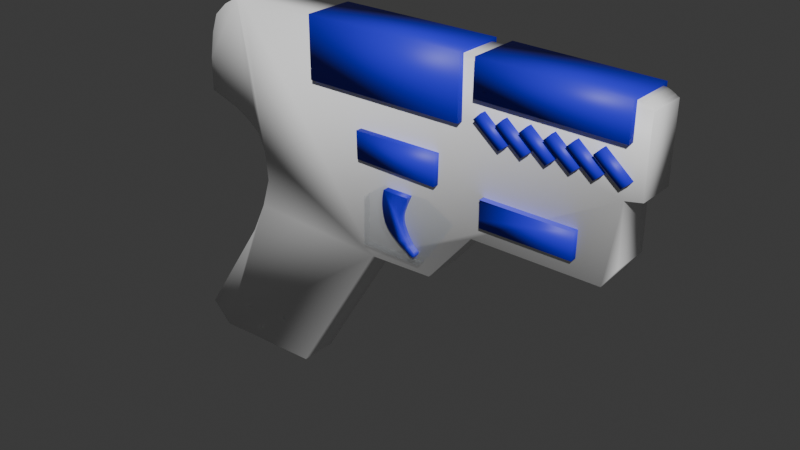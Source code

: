 # Source: BlasterBlue.blend  (saved by Blender 5.1.30; exported with 4.5.12 LTS)
import bpy
from mathutils import Matrix  # noqa: F401  (used for matrix-valued properties, if any)

bpy.ops.wm.read_factory_settings(use_empty=True)
scene = bpy.context.scene
scene.name = 'Scene'

# ---- collections
col_collection = bpy.data.collections.new('Collection'); scene.collection.children.link(col_collection)

# ---- materials (node trees are filled in below, after node groups)
mat_gun_body = bpy.data.materials.new('Gun_Body')
mat_gun_accent = bpy.data.materials.new('Gun_Accent')
mat_gun_trigger = bpy.data.materials.new('Gun_Trigger')
mat_gun_trigger.surface_render_method = 'BLENDED'
mat_gun_trigger.blend_method = 'BLEND'

# ---- material node trees
mat_gun_body.use_nodes = True; mat_gun_body.node_tree.nodes.clear()
_N = mat_gun_body.node_tree.nodes; _L = mat_gun_body.node_tree.links
n0 = _N.new('ShaderNodeBsdfPrincipled'); n0.name = 'Principled BSDF'; n0.location = (-200, 100)
n0.inputs[0].default_value = (1.0, 1.0, 1.0, 1.0)
n1 = _N.new('ShaderNodeOutputMaterial'); n1.name = 'Material Output'; n1.location = (200, 100)
_L.new(n0.outputs[0], n1.inputs[0])
n1.is_active_output = True
mat_gun_accent.use_nodes = True; mat_gun_accent.node_tree.nodes.clear()
_N = mat_gun_accent.node_tree.nodes; _L = mat_gun_accent.node_tree.links
n0 = _N.new('ShaderNodeBsdfPrincipled'); n0.name = 'Principled BSDF'; n0.location = (-200, 100)
n0.inputs[0].default_value = (0.02611, 0.01463, 0.8, 1.0)
n1 = _N.new('ShaderNodeOutputMaterial'); n1.name = 'Material Output'; n1.location = (200, 100)
_L.new(n0.outputs[0], n1.inputs[0])
n1.is_active_output = True
mat_gun_trigger.use_nodes = True; mat_gun_trigger.node_tree.nodes.clear()
_N = mat_gun_trigger.node_tree.nodes; _L = mat_gun_trigger.node_tree.links
n0 = _N.new('ShaderNodeBsdfPrincipled'); n0.name = 'Principled BSDF'; n0.location = (-200, 100)
n0.inputs[0].default_value = (0.6, 0.8, 1.0, 1.0)
n0.inputs[2].default_value = 0.0
n0.inputs[3].default_value = 1.45
n0.inputs[4].default_value = 0.15
n0.inputs[18].default_value = 1.0
n1 = _N.new('ShaderNodeOutputMaterial'); n1.name = 'Material Output'; n1.location = (200, 100)
_L.new(n0.outputs[0], n1.inputs[0])
n1.is_active_output = True

# ---- world
world_world = bpy.data.worlds.new('World'); scene.world = world_world
world_world.use_nodes = True; world_world.node_tree.nodes.clear()
_N = world_world.node_tree.nodes; _L = world_world.node_tree.links
n0 = _N.new('ShaderNodeOutputWorld'); n0.name = 'World Output'; n0.location = (200, 100)
n1 = _N.new('ShaderNodeBackground'); n1.name = 'Background'; n1.location = (-200, 100)
n1.inputs[0].default_value = (0.05088, 0.05088, 0.05088, 1.0)
_L.new(n1.outputs[0], n0.inputs[0])
n0.is_active_output = True
world_world.color = (0.05088, 0.05088, 0.05088)
world_world.sun_shadow_jitter_overblur = 0.0

# ---- meshes
me_mesh = bpy.data.meshes.new('Mesh')
me_mesh.from_pydata([(-1.554, 0.0, 1.419), (-1.49, 0.0, 1.42), (-1.319, 0.0, 1.422), (-1.062, 0.0, 1.425), (-0.7387, 0.0, 1.429), (-0.3702, 0.0, 1.433), (0.02259, 0.0, 1.436), (0.4191, 0.0, 1.438), (0.7986, 0.0, 1.439), (1.14, 0.0, 1.438), (1.424, 0.0, 1.434), (1.628, 0.0, 1.428), (1.732, 0.0, 1.419), (1.741, 0.0, 1.417), (1.749, 0.0, 1.414), (1.757, 0.0, 1.41), (1.765, 0.0, 1.407), (1.772, 0.0, 1.403), (1.779, 0.0, 1.399), (1.786, 0.0, 1.395), (1.793, 0.0, 1.391), (1.799, 0.0, 1.386), (1.806, 0.0, 1.382), (1.813, 0.0, 1.378), (1.82, 0.0, 1.375), (1.817, 0.0, 0.8122), (1.689, 0.0, 0.7876), (1.695, 0.0, 0.3279), (1.591, 0.0, 0.1686), (0.5976, 0.0, 0.1686), (0.2482, 0.0, -0.2482), (-0.2728, 0.0, -0.2666), (-1.014, 0.0, -1.486), (-1.934, 0.0, -1.511), (-2.099, 0.0, -1.339), (-1.529, 0.0, -0.4689), (-1.407, 0.0, -0.2115), (-1.333, 0.0, 0.02758), (-1.352, 0.0, 0.2605), (-1.413, 0.0, 0.4015), (-1.505, 0.0, 0.475), (-1.634, 0.0, 0.5486), (-1.891, 0.0, 0.6344), (-1.885, 0.0, 0.898), (-1.848, 0.0, 1.1), (-1.793, 0.0, 1.253), (-1.683, 0.0, 1.352), (-1.56, 0.0, 1.419), (-1.559, 0.0, 1.419), (-1.559, 0.0, 1.419), (-1.558, 0.0, 1.419), (-1.558, 0.0, 1.419), (-1.558, 0.0, 1.419), (-1.557, 0.0, 1.419), (-1.557, 0.0, 1.419), (-1.556, 0.0, 1.419), (-1.556, 0.0, 1.419), (-1.555, 0.0, 1.419), (-1.554, 0.0, 1.419), (0.6928, -0.05, 0.5043), (0.6937, -0.05, 0.5007), (0.6944, -0.05, 0.4925), (0.6949, -0.05, 0.4803), (0.6952, -0.05, 0.4648), (0.6954, -0.05, 0.4466), (0.6955, -0.05, 0.4264), (0.6955, -0.05, 0.4049), (0.6955, -0.05, 0.3828), (0.6955, -0.05, 0.3606), (0.6955, -0.05, 0.3391), (0.6956, -0.05, 0.319), (0.6958, -0.05, 0.3008), (1.399, -0.05, 0.3008), (1.402, -0.05, 0.5043), (0.6898, -0.05, 0.5043), (0.6901, -0.05, 0.5043), (0.6904, -0.05, 0.5043), (0.6906, -0.05, 0.5044), (0.6909, -0.05, 0.5045), (0.6911, -0.05, 0.5045), (0.6914, -0.05, 0.5046), (0.6917, -0.05, 0.5046), (0.6919, -0.05, 0.5047), (0.6922, -0.05, 0.5046), (0.6924, -0.05, 0.5046), (0.6926, -0.05, 0.5045), (-0.784, -0.05, 1.455), (-0.784, -0.05, 0.981), (0.499, -0.05, 0.981), (0.499, -0.05, 1.455), (-0.3656, -0.05, 0.7101), (-0.3607, -0.05, 0.4958), (0.3141, -0.05, 0.4805), (0.3194, -0.05, 0.7152), (1.71, -0.05, 1.164), (1.71, -0.05, 1.437), (0.6216, -0.05, 1.455), (0.6163, -0.05, 1.179), (0.6213, -0.05, 1.042), (0.8204, -0.05, 0.8784), (0.8741, -0.05, 0.9282), (0.6768, -0.05, 1.098), (0.7892, -0.05, 1.042), (0.9884, -0.05, 0.8784), (1.042, -0.05, 0.9282), (0.8448, -0.05, 1.098), (0.9654, -0.05, 1.042), (1.165, -0.05, 0.8784), (1.218, -0.05, 0.9282), (1.021, -0.05, 1.098), (1.142, -0.05, 1.042), (1.341, -0.05, 0.8784), (1.394, -0.05, 0.9282), (1.197, -0.05, 1.098), (1.301, -0.05, 1.042), (1.501, -0.05, 0.8784), (1.554, -0.05, 0.9282), (1.357, -0.05, 1.098), (1.486, -0.05, 1.042), (1.685, -0.05, 0.8784), (1.739, -0.05, 0.9282), (1.541, -0.05, 1.098), (-0.2921, -0.065, 0.2371), (-0.2974, -0.065, -0.1507), (0.2004, -0.065, -0.1507), (0.452, -0.065, 0.2214), (0.2266, -0.065, 0.3419), (-0.1559, -0.065, 0.3367), (0.09168, -0.05, 0.3306), (0.08857, -0.05, 0.3237), (0.08544, -0.05, 0.3169), (0.08231, -0.05, 0.3102), (0.07916, -0.05, 0.3037), (0.07602, -0.05, 0.2971), (0.07289, -0.05, 0.2904), (0.06976, -0.05, 0.2836), (0.06665, -0.05, 0.2767), (0.06356, -0.05, 0.2695), (0.0605, -0.05, 0.262), (0.05747, -0.05, 0.2541), (0.05448, -0.05, 0.2458), (0.05113, -0.05, 0.2365), (0.04783, -0.05, 0.2278), (0.04462, -0.05, 0.2195), (0.04156, -0.05, 0.2116), (0.03869, -0.05, 0.2038), (0.03605, -0.05, 0.1962), (0.0337, -0.05, 0.1885), (0.03169, -0.05, 0.1806), (0.03005, -0.05, 0.1724), (0.02884, -0.05, 0.1638), (0.02811, -0.05, 0.1546), (0.0279, -0.05, 0.1448), (0.02819, -0.05, 0.1355), (0.0289, -0.05, 0.1268), (0.03001, -0.05, 0.1185), (0.03151, -0.05, 0.1107), (0.03336, -0.05, 0.1032), (0.03555, -0.05, 0.09581), (0.03805, -0.05, 0.08852), (0.04085, -0.05, 0.08118), (0.04391, -0.05, 0.07368), (0.04721, -0.05, 0.06592), (0.05074, -0.05, 0.05778), (0.05448, -0.05, 0.04916), (0.05806, -0.05, 0.04118), (0.06166, -0.05, 0.03382), (0.0653, -0.05, 0.02697), (0.06899, -0.05, 0.02052), (0.07274, -0.05, 0.01436), (0.07658, -0.05, 0.008356), (0.08052, -0.05, 0.00241), (0.08458, -0.05, -0.0036), (0.08877, -0.05, -0.009786), (0.09311, -0.05, -0.01626), (0.09762, -0.05, -0.02315), (0.1023, -0.05, -0.03056), (0.1075, -0.05, -0.03767), (0.1137, -0.05, -0.04439), (0.1205, -0.05, -0.05078), (0.1276, -0.05, -0.05692), (0.1346, -0.05, -0.06286), (0.1412, -0.05, -0.06869), (0.1469, -0.05, -0.07446), (0.1514, -0.05, -0.08026), (0.1544, -0.05, -0.08613), (0.1554, -0.05, -0.09216), (0.1541, -0.05, -0.09842), (0.1501, -0.05, -0.105), (0.1444, -0.05, -0.1104), (0.1383, -0.05, -0.1133), (0.1319, -0.05, -0.1139), (0.1252, -0.05, -0.1126), (0.1183, -0.05, -0.1096), (0.1111, -0.05, -0.1055), (0.1037, -0.05, -0.1004), (0.09622, -0.05, -0.0947), (0.08858, -0.05, -0.08878), (0.08084, -0.05, -0.08297), (0.07303, -0.05, -0.0776), (0.06518, -0.05, -0.073), (0.05658, -0.05, -0.06844), (0.04859, -0.05, -0.06403), (0.04111, -0.05, -0.05971), (0.03403, -0.05, -0.05542), (0.02726, -0.05, -0.05109), (0.02069, -0.05, -0.04667), (0.01423, -0.05, -0.04208), (0.007783, -0.05, -0.03728), (0.001241, -0.05, -0.03219), (-0.005491, -0.05, -0.02676), (-0.01252, -0.05, -0.02092), (-0.01993, -0.05, -0.01462), (-0.02832, -0.05, -0.007468), (-0.03625, -0.05, -0.0007632), (-0.04376, -0.05, 0.005629), (-0.0509, -0.05, 0.01184), (-0.05771, -0.05, 0.01799), (-0.06423, -0.05, 0.02422), (-0.07051, -0.05, 0.03066), (-0.07658, -0.05, 0.03743), (-0.08248, -0.05, 0.04466), (-0.08827, -0.05, 0.05248), (-0.09398, -0.05, 0.06102), (-0.09965, -0.05, 0.07042), (-0.1047, -0.05, 0.07958), (-0.1091, -0.05, 0.08835), (-0.1128, -0.05, 0.09684), (-0.1161, -0.05, 0.1051), (-0.1189, -0.05, 0.1134), (-0.1213, -0.05, 0.1216), (-0.1233, -0.05, 0.1299), (-0.1252, -0.05, 0.1385), (-0.1268, -0.05, 0.1473), (-0.1284, -0.05, 0.1566), (-0.1299, -0.05, 0.1663), (-0.1314, -0.05, 0.1767), (-0.1326, -0.05, 0.1856), (-0.1335, -0.05, 0.194), (-0.1341, -0.05, 0.202), (-0.1345, -0.05, 0.2097), (-0.1347, -0.05, 0.2171), (-0.1347, -0.05, 0.2245), (-0.1345, -0.05, 0.2318), (-0.1341, -0.05, 0.2393), (-0.1336, -0.05, 0.2469), (-0.1329, -0.05, 0.2549), (-0.1322, -0.05, 0.2634), (-0.1314, -0.05, 0.2724), (-0.1308, -0.05, 0.278), (-0.1301, -0.05, 0.2833), (-0.1293, -0.05, 0.2885), (-0.1285, -0.05, 0.2934), (-0.1276, -0.05, 0.2982), (-0.1266, -0.05, 0.3029), (-0.1256, -0.05, 0.3075), (-0.1246, -0.05, 0.3121), (-0.1236, -0.05, 0.3166), (-0.1226, -0.05, 0.3212), (-0.1217, -0.05, 0.3259), (-0.1208, -0.05, 0.3307), (-1.554, 0.3, 1.419), (-1.49, 0.3, 1.42), (-1.319, 0.3, 1.422), (-1.062, 0.3, 1.425), (-0.7387, 0.3, 1.429), (-0.3702, 0.3, 1.433), (0.02259, 0.3, 1.436), (0.4191, 0.3, 1.438), (0.7986, 0.3, 1.439), (1.14, 0.3, 1.438), (1.424, 0.3, 1.434), (1.628, 0.3, 1.428), (1.732, 0.3, 1.419), (1.741, 0.3, 1.417), (1.749, 0.3, 1.414), (1.757, 0.3, 1.41), (1.765, 0.3, 1.407), (1.772, 0.3, 1.403), (1.779, 0.3, 1.399), (1.786, 0.3, 1.395), (1.793, 0.3, 1.391), (1.799, 0.3, 1.386), (1.806, 0.3, 1.382), (1.813, 0.3, 1.378), (1.82, 0.3, 1.375), (1.817, 0.3, 0.8122), (1.689, 0.3, 0.7876), (1.695, 0.3, 0.3279), (1.591, 0.3, 0.1686), (0.5976, 0.3, 0.1686), (0.2482, 0.3, -0.2482), (-0.2728, 0.3, -0.2666), (-1.014, 0.3, -1.486), (-1.934, 0.3, -1.511), (-2.099, 0.3, -1.339), (-1.529, 0.3, -0.4689), (-1.407, 0.3, -0.2115), (-1.333, 0.3, 0.02758), (-1.352, 0.3, 0.2605), (-1.413, 0.3, 0.4015), (-1.505, 0.3, 0.475), (-1.634, 0.3, 0.5486), (-1.891, 0.3, 0.6344), (-1.885, 0.3, 0.898), (-1.848, 0.3, 1.1), (-1.793, 0.3, 1.253), (-1.683, 0.3, 1.352), (-1.56, 0.3, 1.419), (-1.559, 0.3, 1.419), (-1.559, 0.3, 1.419), (-1.558, 0.3, 1.419), (-1.558, 0.3, 1.419), (-1.558, 0.3, 1.419), (-1.557, 0.3, 1.419), (-1.557, 0.3, 1.419), (-1.556, 0.3, 1.419), (-1.556, 0.3, 1.419), (-1.555, 0.3, 1.419), (-1.554, 0.3, 1.419), (0.6928, 0.35, 0.5043), (0.6937, 0.35, 0.5007), (0.6944, 0.35, 0.4925), (0.6949, 0.35, 0.4803), (0.6952, 0.35, 0.4648), (0.6954, 0.35, 0.4466), (0.6955, 0.35, 0.4264), (0.6955, 0.35, 0.4049), (0.6955, 0.35, 0.3828), (0.6955, 0.35, 0.3606), (0.6955, 0.35, 0.3391), (0.6956, 0.35, 0.319), (0.6958, 0.35, 0.3008), (1.399, 0.35, 0.3008), (1.402, 0.35, 0.5043), (0.6898, 0.35, 0.5043), (0.6901, 0.35, 0.5043), (0.6904, 0.35, 0.5043), (0.6906, 0.35, 0.5044), (0.6909, 0.35, 0.5045), (0.6911, 0.35, 0.5045), (0.6914, 0.35, 0.5046), (0.6917, 0.35, 0.5046), (0.6919, 0.35, 0.5047), (0.6922, 0.35, 0.5046), (0.6924, 0.35, 0.5046), (0.6926, 0.35, 0.5045), (-0.784, 0.35, 1.455), (-0.784, 0.35, 0.981), (0.499, 0.35, 0.981), (0.499, 0.35, 1.455), (-0.3656, 0.35, 0.7101), (-0.3607, 0.35, 0.4958), (0.3141, 0.35, 0.4805), (0.3194, 0.35, 0.7152), (1.71, 0.35, 1.164), (1.71, 0.35, 1.437), (0.6216, 0.35, 1.455), (0.6163, 0.35, 1.179), (0.6213, 0.35, 1.042), (0.8204, 0.35, 0.8784), (0.8741, 0.35, 0.9282), (0.6768, 0.35, 1.098), (0.7892, 0.35, 1.042), (0.9884, 0.35, 0.8784), (1.042, 0.35, 0.9282), (0.8448, 0.35, 1.098), (0.9654, 0.35, 1.042), (1.165, 0.35, 0.8784), (1.218, 0.35, 0.9282), (1.021, 0.35, 1.098), (1.142, 0.35, 1.042), (1.341, 0.35, 0.8784), (1.394, 0.35, 0.9282), (1.197, 0.35, 1.098), (1.301, 0.35, 1.042), (1.501, 0.35, 0.8784), (1.554, 0.35, 0.9282), (1.357, 0.35, 1.098), (1.486, 0.35, 1.042), (1.685, 0.35, 0.8784), (1.739, 0.35, 0.9282), (1.541, 0.35, 1.098), (-0.2921, 0.365, 0.2371), (-0.2974, 0.365, -0.1507), (0.2004, 0.365, -0.1507), (0.452, 0.365, 0.2214), (0.2266, 0.365, 0.3419), (-0.1559, 0.365, 0.3367), (0.09168, 0.35, 0.3306), (0.08857, 0.35, 0.3237), (0.08544, 0.35, 0.3169), (0.08231, 0.35, 0.3102), (0.07916, 0.35, 0.3037), (0.07602, 0.35, 0.2971), (0.07289, 0.35, 0.2904), (0.06976, 0.35, 0.2836), (0.06665, 0.35, 0.2767), (0.06356, 0.35, 0.2695), (0.0605, 0.35, 0.262), (0.05747, 0.35, 0.2541), (0.05448, 0.35, 0.2458), (0.05113, 0.35, 0.2365), (0.04783, 0.35, 0.2278), (0.04462, 0.35, 0.2195), (0.04156, 0.35, 0.2116), (0.03869, 0.35, 0.2038), (0.03605, 0.35, 0.1962), (0.0337, 0.35, 0.1885), (0.03169, 0.35, 0.1806), (0.03005, 0.35, 0.1724), (0.02884, 0.35, 0.1638), (0.02811, 0.35, 0.1546), (0.0279, 0.35, 0.1448), (0.02819, 0.35, 0.1355), (0.0289, 0.35, 0.1268), (0.03001, 0.35, 0.1185), (0.03151, 0.35, 0.1107), (0.03336, 0.35, 0.1032), (0.03555, 0.35, 0.09581), (0.03805, 0.35, 0.08852), (0.04085, 0.35, 0.08118), (0.04391, 0.35, 0.07368), (0.04721, 0.35, 0.06592), (0.05074, 0.35, 0.05778), (0.05448, 0.35, 0.04916), (0.05806, 0.35, 0.04118), (0.06166, 0.35, 0.03382), (0.0653, 0.35, 0.02697), (0.06899, 0.35, 0.02052), (0.07274, 0.35, 0.01436), (0.07658, 0.35, 0.008356), (0.08052, 0.35, 0.00241), (0.08458, 0.35, -0.0036), (0.08877, 0.35, -0.009786), (0.09311, 0.35, -0.01626), (0.09762, 0.35, -0.02315), (0.1023, 0.35, -0.03056), (0.1075, 0.35, -0.03767), (0.1137, 0.35, -0.04439), (0.1205, 0.35, -0.05078), (0.1276, 0.35, -0.05692), (0.1346, 0.35, -0.06286), (0.1412, 0.35, -0.06869), (0.1469, 0.35, -0.07446), (0.1514, 0.35, -0.08026), (0.1544, 0.35, -0.08613), (0.1554, 0.35, -0.09216), (0.1541, 0.35, -0.09842), (0.1501, 0.35, -0.105), (0.1444, 0.35, -0.1104), (0.1383, 0.35, -0.1133), (0.1319, 0.35, -0.1139), (0.1252, 0.35, -0.1126), (0.1183, 0.35, -0.1096), (0.1111, 0.35, -0.1055), (0.1037, 0.35, -0.1004), (0.09622, 0.35, -0.0947), (0.08858, 0.35, -0.08878), (0.08084, 0.35, -0.08297), (0.07303, 0.35, -0.0776), (0.06518, 0.35, -0.073), (0.05658, 0.35, -0.06844), (0.04859, 0.35, -0.06403), (0.04111, 0.35, -0.05971), (0.03403, 0.35, -0.05542), (0.02726, 0.35, -0.05109), (0.02069, 0.35, -0.04667), (0.01423, 0.35, -0.04208), (0.007783, 0.35, -0.03728), (0.001241, 0.35, -0.03219), (-0.005491, 0.35, -0.02676), (-0.01252, 0.35, -0.02092), (-0.01993, 0.35, -0.01462), (-0.02832, 0.35, -0.007468), (-0.03625, 0.35, -0.0007632), (-0.04376, 0.35, 0.005629), (-0.0509, 0.35, 0.01184), (-0.05771, 0.35, 0.01799), (-0.06423, 0.35, 0.02422), (-0.07051, 0.35, 0.03066), (-0.07658, 0.35, 0.03743), (-0.08248, 0.35, 0.04466), (-0.08827, 0.35, 0.05248), (-0.09398, 0.35, 0.06102), (-0.09965, 0.35, 0.07042), (-0.1047, 0.35, 0.07958), (-0.1091, 0.35, 0.08835), (-0.1128, 0.35, 0.09684), (-0.1161, 0.35, 0.1051), (-0.1189, 0.35, 0.1134), (-0.1213, 0.35, 0.1216), (-0.1233, 0.35, 0.1299), (-0.1252, 0.35, 0.1385), (-0.1268, 0.35, 0.1473), (-0.1284, 0.35, 0.1566), (-0.1299, 0.35, 0.1663), (-0.1314, 0.35, 0.1767), (-0.1326, 0.35, 0.1856), (-0.1335, 0.35, 0.194), (-0.1341, 0.35, 0.202), (-0.1345, 0.35, 0.2097), (-0.1347, 0.35, 0.2171), (-0.1347, 0.35, 0.2245), (-0.1345, 0.35, 0.2318), (-0.1341, 0.35, 0.2393), (-0.1336, 0.35, 0.2469), (-0.1329, 0.35, 0.2549), (-0.1322, 0.35, 0.2634), (-0.1314, 0.35, 0.2724), (-0.1308, 0.35, 0.278), (-0.1301, 0.35, 0.2833), (-0.1293, 0.35, 0.2885), (-0.1285, 0.35, 0.2934), (-0.1276, 0.35, 0.2982), (-0.1266, 0.35, 0.3029), (-0.1256, 0.35, 0.3075), (-0.1246, 0.35, 0.3121), (-0.1236, 0.35, 0.3166), (-0.1226, 0.35, 0.3212), (-0.1217, 0.35, 0.3259), (-0.1208, 0.35, 0.3307)], [], [(21, 22, 283, 282), (230, 231, 492, 491), (126, 387, 388, 127), (22, 23, 284, 283), (231, 232, 493, 492), (127, 388, 383, 122), (23, 24, 285, 284), (232, 233, 494, 493), (128, 129, 390, 389), (24, 25, 286, 285), (233, 234, 495, 494), (129, 130, 391, 390), (25, 26, 287, 286), (234, 235, 496, 495), (130, 131, 392, 391), (26, 27, 288, 287), (235, 236, 497, 496), (131, 132, 393, 392), (27, 28, 289, 288), (236, 237, 498, 497), (132, 133, 394, 393), (28, 29, 290, 289), (237, 238, 499, 498), (133, 134, 395, 394), (29, 30, 291, 290), (238, 239, 500, 499), (134, 135, 396, 395), (30, 31, 292, 291), (239, 240, 501, 500), (135, 136, 397, 396), (31, 32, 293, 292), (240, 241, 502, 501), (136, 137, 398, 397), (32, 33, 294, 293), (241, 242, 503, 502), (137, 138, 399, 398), (33, 34, 295, 294), (242, 243, 504, 503), (138, 139, 400, 399), (34, 35, 296, 295), (243, 244, 505, 504), (139, 140, 401, 400), (35, 36, 297, 296), (244, 245, 506, 505), (140, 141, 402, 401), (36, 37, 298, 297), (245, 246, 507, 506), (141, 142, 403, 402), (37, 38, 299, 298), (246, 247, 508, 507), (142, 143, 404, 403), (38, 39, 300, 299), (247, 248, 509, 508), (143, 144, 405, 404), (39, 40, 301, 300), (248, 249, 510, 509), (144, 145, 406, 405), (40, 41, 302, 301), (249, 250, 511, 510), (145, 146, 407, 406), (41, 42, 303, 302), (250, 251, 512, 511), (146, 147, 408, 407), (42, 43, 304, 303), (251, 252, 513, 512), (147, 148, 409, 408), (43, 44, 305, 304), (252, 253, 514, 513), (148, 149, 410, 409), (44, 45, 306, 305), (253, 254, 515, 514), (149, 150, 411, 410), (45, 46, 307, 306), (254, 255, 516, 515), (150, 151, 412, 411), (46, 47, 308, 307), (255, 256, 517, 516), (151, 152, 413, 412), (47, 48, 309, 308), (256, 257, 518, 517), (152, 153, 414, 413), (48, 49, 310, 309), (257, 258, 519, 518), (153, 154, 415, 414), (49, 50, 311, 310), (258, 259, 520, 519), (154, 155, 416, 415), (50, 51, 312, 311), (259, 260, 521, 520), (155, 156, 417, 416), (51, 52, 313, 312), (260, 128, 389, 521), (156, 157, 418, 417), (52, 53, 314, 313), (157, 158, 419, 418), (53, 54, 315, 314), (158, 159, 420, 419), (54, 55, 316, 315), (159, 160, 421, 420), (55, 56, 317, 316), (160, 161, 422, 421), (56, 57, 318, 317), (161, 162, 423, 422), (57, 58, 319, 318), (162, 163, 424, 423), (58, 0, 261, 319), (163, 164, 425, 424), (59, 320, 321, 60), (164, 165, 426, 425), (60, 321, 322, 61), (165, 166, 427, 426), (61, 322, 323, 62), (166, 167, 428, 427), (62, 323, 324, 63), (167, 168, 429, 428), (63, 324, 325, 64), (168, 169, 430, 429), (64, 325, 326, 65), (169, 170, 431, 430), (65, 326, 327, 66), (170, 171, 432, 431), (66, 327, 328, 67), (171, 172, 433, 432), (67, 328, 329, 68), (172, 173, 434, 433), (68, 329, 330, 69), (173, 174, 435, 434), (69, 330, 331, 70), (174, 175, 436, 435), (70, 331, 332, 71), (175, 176, 437, 436), (71, 332, 333, 72), (176, 177, 438, 437), (72, 333, 334, 73), (177, 178, 439, 438), (73, 334, 335, 74), (178, 179, 440, 439), (74, 335, 336, 75), (179, 180, 441, 440), (75, 336, 337, 76), (180, 181, 442, 441), (76, 337, 338, 77), (181, 182, 443, 442), (77, 338, 339, 78), (182, 183, 444, 443), (78, 339, 340, 79), (183, 184, 445, 444), (79, 340, 341, 80), (184, 185, 446, 445), (80, 341, 342, 81), (185, 186, 447, 446), (81, 342, 343, 82), (186, 187, 448, 447), (82, 343, 344, 83), (187, 188, 449, 448), (83, 344, 345, 84), (188, 189, 450, 449), (84, 345, 346, 85), (189, 190, 451, 450), (85, 346, 320, 59), (190, 191, 452, 451), (86, 347, 348, 87), (191, 192, 453, 452), (87, 348, 349, 88), (192, 193, 454, 453), (88, 349, 350, 89), (193, 194, 455, 454), (89, 350, 347, 86), (194, 195, 456, 455), (90, 351, 352, 91), (195, 196, 457, 456), (91, 352, 353, 92), (196, 197, 458, 457), (92, 353, 354, 93), (197, 198, 459, 458), (93, 354, 351, 90), (198, 199, 460, 459), (94, 355, 356, 95), (199, 200, 461, 460), (95, 356, 357, 96), (200, 201, 462, 461), (96, 357, 358, 97), (201, 202, 463, 462), (97, 358, 355, 94), (202, 203, 464, 463), (98, 359, 360, 99), (203, 204, 465, 464), (99, 360, 361, 100), (204, 205, 466, 465), (100, 361, 362, 101), (205, 206, 467, 466), (101, 362, 359, 98), (206, 207, 468, 467), (102, 363, 364, 103), (207, 208, 469, 468), (103, 364, 365, 104), (208, 209, 470, 469), (104, 365, 366, 105), (0, 1, 262, 261), (209, 210, 471, 470), (105, 366, 363, 102), (1, 2, 263, 262), (210, 211, 472, 471), (106, 367, 368, 107), (2, 3, 264, 263), (211, 212, 473, 472), (107, 368, 369, 108), (3, 4, 265, 264), (212, 213, 474, 473), (108, 369, 370, 109), (4, 5, 266, 265), (213, 214, 475, 474), (109, 370, 367, 106), (5, 6, 267, 266), (214, 215, 476, 475), (110, 371, 372, 111), (6, 7, 268, 267), (215, 216, 477, 476), (111, 372, 373, 112), (7, 8, 269, 268), (216, 217, 478, 477), (112, 373, 374, 113), (8, 9, 270, 269), (217, 218, 479, 478), (113, 374, 371, 110), (9, 10, 271, 270), (218, 219, 480, 479), (114, 375, 376, 115), (10, 11, 272, 271), (219, 220, 481, 480), (115, 376, 377, 116), (11, 12, 273, 272), (220, 221, 482, 481), (116, 377, 378, 117), (12, 13, 274, 273), (221, 222, 483, 482), (117, 378, 375, 114), (13, 14, 275, 274), (222, 223, 484, 483), (118, 379, 380, 119), (14, 15, 276, 275), (223, 224, 485, 484), (119, 380, 381, 120), (15, 16, 277, 276), (224, 225, 486, 485), (120, 381, 382, 121), (16, 17, 278, 277), (225, 226, 487, 486), (121, 382, 379, 118), (17, 18, 279, 278), (226, 227, 488, 487), (122, 383, 384, 123), (18, 19, 280, 279), (227, 228, 489, 488), (123, 384, 385, 124), (19, 20, 281, 280), (228, 229, 490, 489), (124, 385, 386, 125), (20, 21, 282, 281), (229, 230, 491, 490), (125, 386, 387, 126), (347, 350, 349, 348), (118, 119, 120, 121), (74, 75, 76, 77, 78, 79, 80, 81, 82, 83, 84, 85, 59, 60, 61, 62, 63, 64, 65, 66, 67, 68, 69, 70, 71, 72, 73), (102, 103, 104, 105), (122, 123, 124, 125, 126, 127), (106, 107, 108, 109), (86, 87, 88, 89), (110, 111, 112, 113), (371, 374, 373, 372), (94, 95, 96, 97), (98, 99, 100, 101), (6, 5, 4, 3, 2, 1, 0, 58, 57, 56, 55, 54, 53, 52, 51, 50, 49, 48, 47, 46, 45, 44, 43, 42, 41, 40, 39, 38, 37, 36, 35, 34, 33, 32, 31, 30, 29, 28, 27, 26, 25, 24, 23, 22, 21, 20, 19, 18, 17, 16, 15, 14, 13, 12, 11, 10, 9, 8, 7), (355, 358, 357, 356), (90, 91, 92, 93), (375, 378, 377, 376), (114, 115, 116, 117), (363, 366, 365, 364), (456, 457, 458, 459, 460, 461, 462, 463, 464, 465, 466, 467, 468, 469, 470, 471, 472, 473, 474, 475, 476, 477, 478, 479, 480, 481, 482, 483, 484, 485, 486, 487, 488, 489, 490, 491, 492, 493, 494, 495, 496, 497, 498, 499, 500, 501, 502, 503, 504, 505, 506, 507, 508, 509, 510, 511, 512, 513, 514, 515, 516, 517, 518, 519, 520, 521, 389, 390, 391, 392, 393, 394, 395, 396, 397, 398, 399, 400, 401, 402, 403, 404, 405, 406, 407, 408, 409, 410, 411, 412, 413, 414, 415, 416, 417, 418, 419, 420, 421, 422, 423, 424, 425, 426, 427, 428, 429, 430, 431, 432, 433, 434, 435, 436, 437, 438, 439, 440, 441, 442, 443, 444, 445, 446, 447, 448, 449, 450, 451, 452, 453, 454, 455), (336, 335, 334, 333, 332, 331, 330, 329, 328, 327, 326, 325, 324, 323, 322, 321, 320, 346, 345, 344, 343, 342, 341, 340, 339, 338, 337), (172, 171, 170, 169, 168, 167, 166, 165, 164, 163, 162, 161, 160, 159, 158, 157, 156, 155, 154, 153, 152, 151, 150, 149, 148, 147, 146, 145, 144, 143, 142, 141, 140, 139, 138, 137, 136, 135, 134, 133, 132, 131, 130, 129, 128, 260, 259, 258, 257, 256, 255, 254, 253, 252, 251, 250, 249, 248, 247, 246, 245, 244, 243, 242, 241, 240, 239, 238, 237, 236, 235, 234, 233, 232, 231, 230, 229, 228, 227, 226, 225, 224, 223, 222, 221, 220, 219, 218, 217, 216, 215, 214, 213, 212, 211, 210, 209, 208, 207, 206, 205, 204, 203, 202, 201, 200, 199, 198, 197, 196, 195, 194, 193, 192, 191, 190, 189, 188, 187, 186, 185, 184, 183, 182, 181, 180, 179, 178, 177, 176, 175, 174, 173), (383, 388, 387, 386, 385, 384), (304, 305, 306, 307, 308, 309, 310, 311, 312, 313, 314, 315, 316, 317, 318, 319, 261, 262, 263, 264, 265, 266, 267, 268, 269, 270, 271, 272, 273, 274, 275, 276, 277, 278, 279, 280, 281, 282, 283, 284, 285, 286, 287, 288, 289, 290, 291, 292, 293, 294, 295, 296, 297, 298, 299, 300, 301, 302, 303), (351, 354, 353, 352), (367, 370, 369, 368), (359, 362, 361, 360), (379, 382, 381, 380)])
me_mesh.polygons.foreach_set('use_smooth', [True] * 287)
me_mesh.polygons.foreach_set('material_index', [0, 1, 2, 0, 1, 2, 0, 1, 1, 0, 1, 1, 0, 1, 1, 0, 1, 1, 0, 1, 1, 0, 1, 1, 0, 1, 1, 0, 1, 1, 0, 1, 1, 0, 1, 1, 0, 1, 1, 0, 1, 1, 0, 1, 1, 0, 1, 1, 0, 1, 1, 0, 1, 1, 0, 1, 1, 0, 1, 1, 0, 1, 1, 0, 1, 1, 0, 1, 1, 0, 1, 1, 0, 1, 1, 0, 1, 1, 0, 1, 1, 0, 1, 1, 0, 1, 1, 0, 1, 1, 0, 1, 1, 0, 1, 0, 1, 0, 1, 0, 1, 0, 1, 0, 1, 0, 1, 1, 1, 1, 1, 1, 1, 1, 1, 1, 1, 1, 1, 1, 1, 1, 1, 1, 1, 1, 1, 1, 1, 1, 1, 1, 1, 1, 1, 1, 1, 1, 1, 1, 1, 1, 1, 1, 1, 1, 1, 1, 1, 1, 1, 1, 1, 1, 1, 1, 1, 1, 1, 1, 1, 1, 1, 1, 1, 1, 1, 1, 1, 1, 1, 1, 1, 1, 1, 1, 1, 1, 1, 1, 1, 1, 1, 1, 1, 1, 1, 1, 1, 1, 1, 1, 1, 1, 1, 1, 1, 1, 0, 1, 1, 0, 1, 1, 0, 1, 1, 0, 1, 1, 0, 1, 1, 0, 1, 1, 0, 1, 1, 0, 1, 1, 0, 1, 1, 0, 1, 1, 0, 1, 1, 0, 1, 1, 0, 1, 1, 0, 1, 1, 0, 1, 1, 0, 1, 1, 0, 1, 1, 0, 1, 2, 0, 1, 2, 0, 1, 2, 0, 1, 2, 1, 1, 1, 1, 2, 1, 1, 1, 1, 1, 1, 0, 1, 1, 1, 1, 1, 1, 1, 1, 2, 0, 1, 1, 1, 1])
me_mesh.materials.append(mat_gun_body)
me_mesh.materials.append(mat_gun_accent)
me_mesh.materials.append(mat_gun_trigger)
me_mesh.update()

# ---- objects
ob_b_ziercurve = bpy.data.objects.new('BézierCurve', me_mesh)

# ---- transforms, parenting, visibility, modifiers, constraints
ob_b_ziercurve.location = (0.0, 0.0, 0.0)

# ---- collection membership
col_collection.objects.link(ob_b_ziercurve)

# ---- scene / render settings (as saved in the file)
scene.frame_start = 1; scene.frame_end = 250; scene.frame_set(1)
scene.render.engine = 'BLENDER_EEVEE_NEXT'
scene.render.bake_bias = 0.0
scene.render.bake_samples = 0
bpy.context.view_layer.update()

# ---- added for rendering (the .blend has no active camera and no usable light): camera, sun
cam_auto = bpy.data.cameras.new('AutoCamera')
cam_auto.lens = 50.0
cam_auto.sensor_width = 36.0
cam_auto.clip_end = 1000.0
ob_auto_camera = bpy.data.objects.new('AutoCamera', cam_auto)
scene.collection.objects.link(ob_auto_camera)
ob_auto_camera.location = (4.42578, -5.32829, 3.62423)
ob_auto_camera.rotation_euler = (1.09748, -7.21219e-08, 0.694738)
scene.camera = ob_auto_camera
light_auto_sun = bpy.data.lights.new('AutoSun', 'SUN')
light_auto_sun.energy = 3.0
light_auto_sun.angle = 0.0523599
ob_auto_sun = bpy.data.objects.new('AutoSun', light_auto_sun)
scene.collection.objects.link(ob_auto_sun)
ob_auto_sun.rotation_euler = (0.872665, 0.174533, 0.523599)
bpy.context.view_layer.update()
